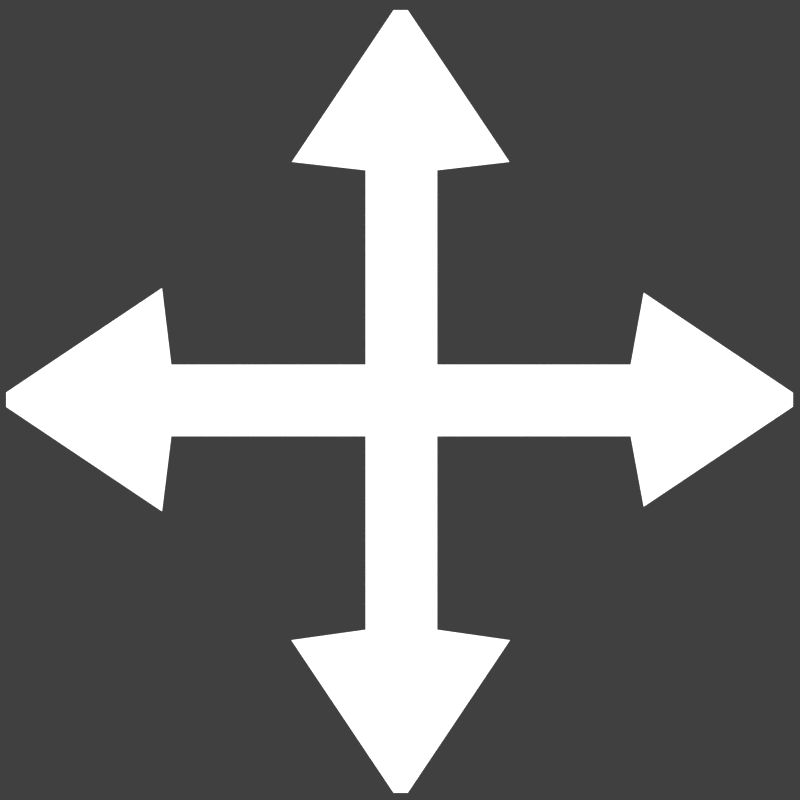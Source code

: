 # Source: move_symbol.blend  (saved by Blender 2.80.51; exported with 4.5.12 LTS)
import bpy
from mathutils import Matrix  # noqa: F401  (used for matrix-valued properties, if any)

bpy.ops.wm.read_factory_settings(use_empty=True)
scene = bpy.context.scene
scene.name = 'Scene'

# ---- collections
col_collection_1 = bpy.data.collections.new('Collection 1'); scene.collection.children.link(col_collection_1)

# ---- materials (node trees are filled in below, after node groups)
mat_material = bpy.data.materials.new('Material')
mat_material.diffuse_color = (0.0, 0.0, 0.0, 1.0)
mat_material.roughness = 0.25

# ---- material node trees
mat_material.use_nodes = True; mat_material.node_tree.nodes.clear()
_N = mat_material.node_tree.nodes; _L = mat_material.node_tree.links
n0 = _N.new('ShaderNodeOutputMaterial'); n0.name = 'Material Output'; n0.location = (300, 300)
n1 = _N.new('ShaderNodeBsdfPrincipled'); n1.name = 'Principled BSDF'; n1.location = (10, 300)
n1.distribution = 'GGX'
n1.subsurface_method = 'BURLEY'
n1.inputs[3].default_value = 1.45
_L.new(n1.outputs[0], n0.inputs[0])
n0.is_active_output = True

# ---- world
world_world = bpy.data.worlds.new('World'); scene.world = world_world
world_world.color = (0.05088, 0.05088, 0.05088)
world_world.use_sun_shadow = False
world_world.sun_shadow_jitter_overblur = 0.0
world_world.cycles.sampling_method = 'MANUAL'

# ---- cameras
cam_camera = bpy.data.cameras.new('Camera')
cam_camera.type = 'ORTHO'
cam_camera.clip_end = 100.0
cam_camera.lens = 35.0
cam_camera.sensor_width = 32.0
cam_camera.sensor_height = 18.0
cam_camera.ortho_scale = 7.0
cam_camera.dof.focus_distance = 0.0
cam_camera.dof.aperture_fstop = 128.0

# ---- lights
light_lamp = bpy.data.lights.new('Lamp', 'SUN')
light_lamp.transmission_factor = 0.0
light_lamp.cutoff_distance = 30.0
light_lamp.use_shadow = False
light_lamp.angle = 0.1993
light_lamp.energy = 7.58
light_lamp.shadow_buffer_clip_start = 1.001
light_lamp.shadow_soft_size = 0.1
light_lamp.shadow_cascade_max_distance = 1000.0

# ---- meshes
me_cube = bpy.data.meshes.new('Cube')
me_cube.from_pydata([(0.3251, 2.011, 0.3383), (-0.3006, 2.011, 0.3383), (0.9568, 2.084, 0.3384), (-0.9453, 2.084, 0.3384), (0.06748, 3.411, 0.3384), (-0.05597, 3.411, 0.3384), (0.3251, -2.011, 0.3383), (0.3251, 0.0, 0.3383), (-0.3006, 0.0, 0.3383), (-0.3006, -2.011, 0.3383), (0.9613, -2.102, 0.3384), (-0.9497, -2.102, 0.3384), (0.06777, -3.436, 0.3384), (-0.05626, -3.436, 0.3384), (2.019, -0.3165, 0.322), (2.019, 0.3092, 0.322), (2.133, -0.932, 0.3221), (2.133, 0.9376, 0.3221), (3.438, -0.0579, 0.3221), (3.438, 0.06344, 0.3221), (-2.002, -0.3165, 0.322), (0.008526, -0.3165, 0.322), (0.008526, 0.3092, 0.322), (-2.002, 0.3092, 0.322), (-2.083, -0.9732, 0.3221), (-2.083, 0.9787, 0.3221), (-3.445, -0.06057, 0.3221), (-3.445, 0.06611, 0.3221)], [], [(0, 1, 8, 7), (1, 0, 2, 3), (3, 2, 4, 5), (6, 7, 8, 9), (9, 11, 10, 6), (11, 13, 12, 10), (14, 15, 22, 21), (15, 14, 16, 17), (17, 16, 18, 19), (20, 21, 22, 23), (23, 25, 24, 20), (25, 27, 26, 24)])
me_cube.materials.append(mat_material)
me_cube.use_remesh_preserve_volume = False
me_cube.use_remesh_preserve_attributes = False
me_cube.use_mirror_vertex_groups = False
me_cube.update()

# ---- objects
ob_move_symbol = bpy.data.objects.new('move_symbol', me_cube)
ob_lamp = bpy.data.objects.new('Lamp', light_lamp)
ob_camera = bpy.data.objects.new('Camera', cam_camera)

# ---- transforms, parenting, visibility, modifiers, constraints
ob_move_symbol.location = (0.0, 0.0, 0.0)
ob_move_symbol.lock_rotations_4d = False
ob_move_symbol.empty_display_type = 'ARROWS'
ob_move_symbol.lineart.crease_threshold = 0.0
ob_lamp.location = (4.076, 1.005, 5.904)
ob_lamp.rotation_euler = (0.6503, 0.05522, 1.866)
ob_lamp.lock_rotations_4d = False
ob_lamp.empty_display_type = 'ARROWS'
ob_lamp.color = (0.0, 0.0, 0.0, 0.0)
ob_lamp.lineart.crease_threshold = 0.0
ob_camera.location = (0.0, 0.0, 8.0)
ob_camera.lock_rotations_4d = False
ob_camera.empty_display_type = 'ARROWS'
ob_camera.color = (0.0, 0.0, 0.0, 0.0)
ob_camera.display_type = 'WIRE'
ob_camera.lineart.crease_threshold = 0.0

# ---- collection membership
col_collection_1.objects.link(ob_move_symbol)
col_collection_1.objects.link(ob_lamp)
col_collection_1.objects.link(ob_camera)

# ---- scene / render settings (as saved in the file)
scene.camera = ob_camera
scene.frame_start = 1; scene.frame_end = 250; scene.frame_set(1)
scene.render.engine = 'BLENDER_WORKBENCH'
scene.render.resolution_x = 512
scene.render.resolution_y = 512
scene.render.dither_intensity = 0.0
scene.render.film_transparent = True
scene.cycles.use_denoising = False
scene.cycles.samples = 128
scene.cycles.sampling_pattern = 'TABULATED_SOBOL'
scene.cycles.use_adaptive_sampling = False
scene.cycles.use_light_tree = False
scene.cycles.blur_glossy = 0.0
scene.cycles.sample_clamp_indirect = 0.0
scene.view_settings.view_transform = 'Standard'
bpy.context.view_layer.update()
